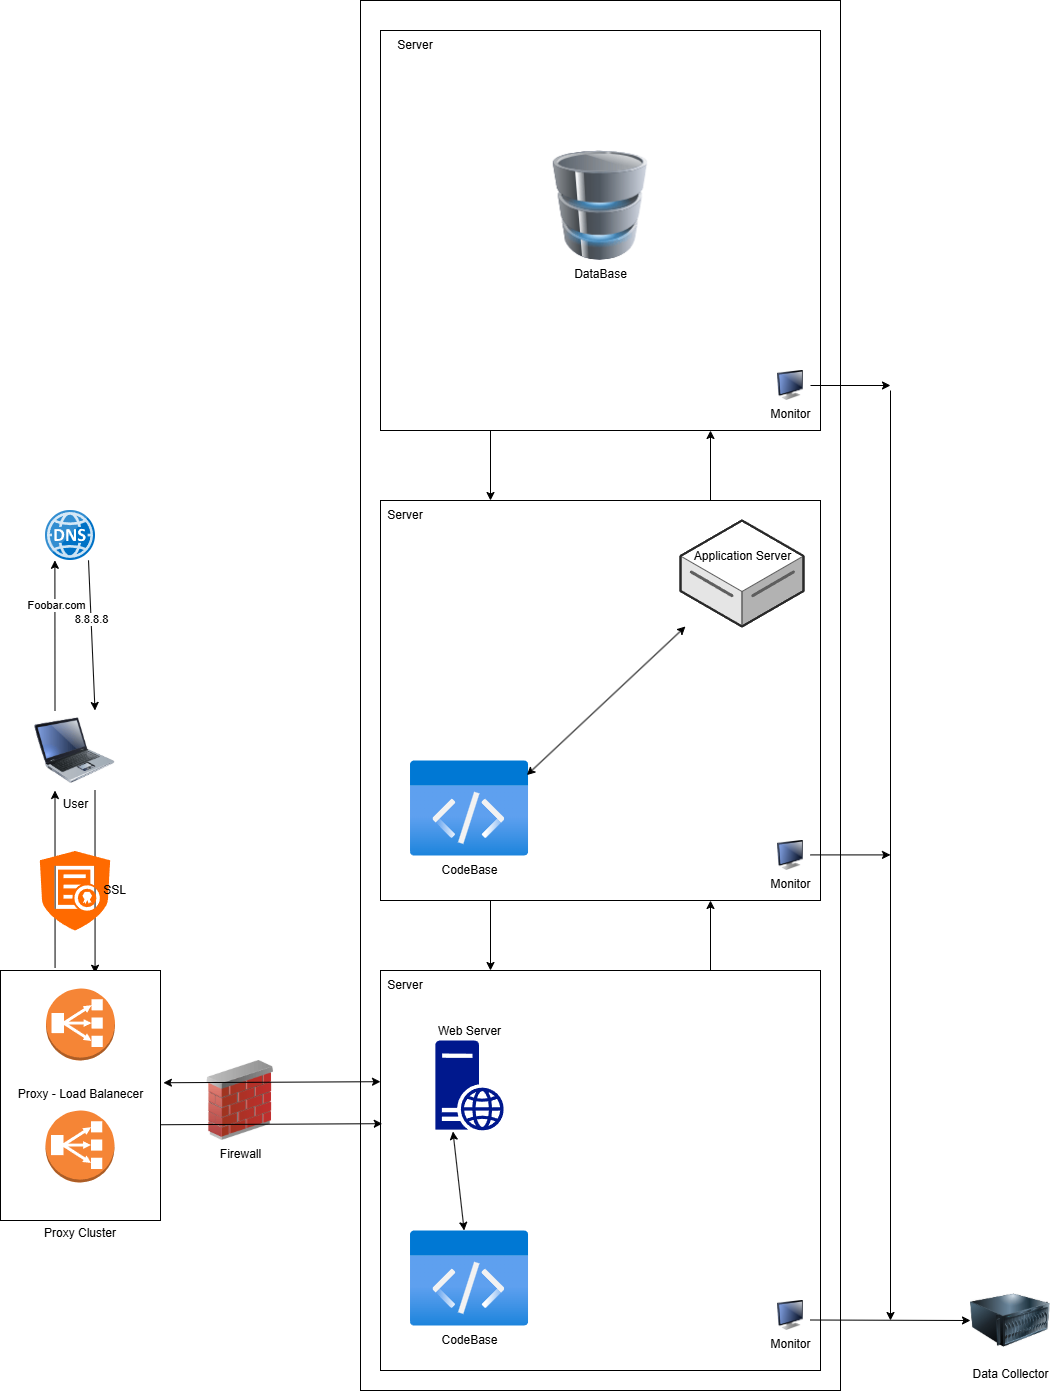

The diagram above was exported from draw.io. Its source (the exported page's mxGraphModel, read from the mxfile embedded in the PNG):
<mxGraphModel dx="2786" dy="2338" grid="1" gridSize="10" guides="1" tooltips="1" connect="1" arrows="1" fold="1" page="1" pageScale="1" pageWidth="1100" pageHeight="850" background="none" math="0" shadow="0">
  <root>
    <mxCell id="0" />
    <mxCell id="1" parent="0" />
    <mxCell id="qU9091Z-k5Z4Ng67-7FG-133" value="" style="endArrow=classic;html=1;rounded=0;entryX=0.25;entryY=1;entryDx=0;entryDy=0;exitX=0.341;exitY=-0.01;exitDx=0;exitDy=0;exitPerimeter=0;" edge="1" parent="1" source="qU9091Z-k5Z4Ng67-7FG-129" target="qU9091Z-k5Z4Ng67-7FG-1">
      <mxGeometry width="50" height="50" relative="1" as="geometry">
        <mxPoint x="250" y="360" as="sourcePoint" />
        <mxPoint x="300" y="310" as="targetPoint" />
      </mxGeometry>
    </mxCell>
    <mxCell id="qU9091Z-k5Z4Ng67-7FG-134" value="" style="endArrow=classic;html=1;rounded=0;exitX=0.75;exitY=1;exitDx=0;exitDy=0;entryX=0.591;entryY=0.011;entryDx=0;entryDy=0;entryPerimeter=0;" edge="1" parent="1" source="qU9091Z-k5Z4Ng67-7FG-1" target="qU9091Z-k5Z4Ng67-7FG-129">
      <mxGeometry width="50" height="50" relative="1" as="geometry">
        <mxPoint x="250" y="360" as="sourcePoint" />
        <mxPoint x="300" y="310" as="targetPoint" />
      </mxGeometry>
    </mxCell>
    <mxCell id="qU9091Z-k5Z4Ng67-7FG-129" value="Proxy Cluster" style="rounded=0;whiteSpace=wrap;html=1;spacingBottom=-275;" vertex="1" parent="1">
      <mxGeometry x="10" y="400" width="160" height="250" as="geometry" />
    </mxCell>
    <mxCell id="qU9091Z-k5Z4Ng67-7FG-58" value="" style="rounded=0;whiteSpace=wrap;html=1;" vertex="1" parent="1">
      <mxGeometry x="370" y="-570" width="480" height="1390" as="geometry" />
    </mxCell>
    <mxCell id="qU9091Z-k5Z4Ng67-7FG-1" value="User" style="image;html=1;image=img/lib/clip_art/computers/Laptop_128x128.png" vertex="1" parent="1">
      <mxGeometry x="44.5" y="140" width="80" height="80" as="geometry" />
    </mxCell>
    <mxCell id="qU9091Z-k5Z4Ng67-7FG-4" value="" style="image;sketch=0;aspect=fixed;html=1;points=[];align=center;fontSize=12;image=img/lib/mscae/DNS.svg;" vertex="1" parent="1">
      <mxGeometry x="55" y="-60" width="50" height="50" as="geometry" />
    </mxCell>
    <mxCell id="qU9091Z-k5Z4Ng67-7FG-5" value="" style="endArrow=classic;html=1;rounded=0;exitX=0.25;exitY=0;exitDx=0;exitDy=0;entryX=0.188;entryY=0.996;entryDx=0;entryDy=0;entryPerimeter=0;" edge="1" parent="1" source="qU9091Z-k5Z4Ng67-7FG-1" target="qU9091Z-k5Z4Ng67-7FG-4">
      <mxGeometry width="50" height="50" relative="1" as="geometry">
        <mxPoint x="160" y="1110" as="sourcePoint" />
        <mxPoint x="60" y="1170" as="targetPoint" />
      </mxGeometry>
    </mxCell>
    <mxCell id="qU9091Z-k5Z4Ng67-7FG-6" value="Foobar.com" style="edgeLabel;html=1;align=center;verticalAlign=middle;resizable=0;points=[];" vertex="1" connectable="0" parent="qU9091Z-k5Z4Ng67-7FG-5">
      <mxGeometry x="0.4154" y="-1" relative="1" as="geometry">
        <mxPoint as="offset" />
      </mxGeometry>
    </mxCell>
    <mxCell id="qU9091Z-k5Z4Ng67-7FG-7" value="" style="endArrow=classic;html=1;rounded=0;entryX=0.75;entryY=0;entryDx=0;entryDy=0;exitX=0.86;exitY=0.996;exitDx=0;exitDy=0;exitPerimeter=0;" edge="1" parent="1" source="qU9091Z-k5Z4Ng67-7FG-4" target="qU9091Z-k5Z4Ng67-7FG-1">
      <mxGeometry width="50" height="50" relative="1" as="geometry">
        <mxPoint x="100" y="1170" as="sourcePoint" />
        <mxPoint x="210" y="1060" as="targetPoint" />
      </mxGeometry>
    </mxCell>
    <mxCell id="qU9091Z-k5Z4Ng67-7FG-8" value="8.8.8.8" style="edgeLabel;html=1;align=center;verticalAlign=middle;resizable=0;points=[];" vertex="1" connectable="0" parent="qU9091Z-k5Z4Ng67-7FG-7">
      <mxGeometry x="-0.2154" y="-1" relative="1" as="geometry">
        <mxPoint as="offset" />
      </mxGeometry>
    </mxCell>
    <mxCell id="qU9091Z-k5Z4Ng67-7FG-9" value="" style="rounded=0;whiteSpace=wrap;html=1;" vertex="1" parent="1">
      <mxGeometry x="390" y="-70" width="440" height="400" as="geometry" />
    </mxCell>
    <mxCell id="qU9091Z-k5Z4Ng67-7FG-12" value="CodeBase" style="image;aspect=fixed;html=1;points=[];align=center;fontSize=12;image=img/lib/azure2/general/Code.svg;" vertex="1" parent="1">
      <mxGeometry x="420.01" y="190" width="118.15" height="96" as="geometry" />
    </mxCell>
    <mxCell id="qU9091Z-k5Z4Ng67-7FG-14" value="Application Server" style="verticalLabelPosition=bottom;html=1;verticalAlign=top;strokeWidth=1;align=center;outlineConnect=0;dashed=0;outlineConnect=0;shape=mxgraph.aws3d.dataServer;strokeColor=#5E5E5E;aspect=fixed;spacingBottom=0;spacingTop=0;spacing=-82;" vertex="1" parent="1">
      <mxGeometry x="690" y="-50" width="123" height="106" as="geometry" />
    </mxCell>
    <mxCell id="qU9091Z-k5Z4Ng67-7FG-16" value="" style="endArrow=classic;startArrow=classic;html=1;rounded=0;exitX=0.985;exitY=0.152;exitDx=0;exitDy=0;exitPerimeter=0;" edge="1" parent="1" source="qU9091Z-k5Z4Ng67-7FG-12" target="qU9091Z-k5Z4Ng67-7FG-14">
      <mxGeometry width="50" height="50" relative="1" as="geometry">
        <mxPoint x="20" y="190" as="sourcePoint" />
        <mxPoint x="70" y="140" as="targetPoint" />
      </mxGeometry>
    </mxCell>
    <mxCell id="qU9091Z-k5Z4Ng67-7FG-27" value="Server" style="text;html=1;align=center;verticalAlign=middle;whiteSpace=wrap;rounded=0;" vertex="1" parent="1">
      <mxGeometry x="390" y="-70" width="50" height="30" as="geometry" />
    </mxCell>
    <mxCell id="qU9091Z-k5Z4Ng67-7FG-41" value="" style="rounded=0;whiteSpace=wrap;html=1;" vertex="1" parent="1">
      <mxGeometry x="390" y="400" width="440" height="400" as="geometry" />
    </mxCell>
    <mxCell id="qU9091Z-k5Z4Ng67-7FG-43" value="CodeBase" style="image;aspect=fixed;html=1;points=[];align=center;fontSize=12;image=img/lib/azure2/general/Code.svg;" vertex="1" parent="1">
      <mxGeometry x="420.01" y="660" width="118.15" height="96" as="geometry" />
    </mxCell>
    <mxCell id="qU9091Z-k5Z4Ng67-7FG-44" value="Web Server" style="sketch=0;aspect=fixed;pointerEvents=1;shadow=0;dashed=0;html=1;strokeColor=none;labelPosition=center;verticalLabelPosition=bottom;verticalAlign=top;align=center;fillColor=#00188D;shape=mxgraph.mscae.enterprise.web_server;spacing=-111;" vertex="1" parent="1">
      <mxGeometry x="444.88" y="470" width="68.4" height="90" as="geometry" />
    </mxCell>
    <mxCell id="qU9091Z-k5Z4Ng67-7FG-47" value="" style="endArrow=classic;startArrow=classic;html=1;rounded=0;exitX=0.257;exitY=1.011;exitDx=0;exitDy=0;exitPerimeter=0;" edge="1" parent="1" source="qU9091Z-k5Z4Ng67-7FG-44" target="qU9091Z-k5Z4Ng67-7FG-43">
      <mxGeometry width="50" height="50" relative="1" as="geometry">
        <mxPoint x="240" y="754" as="sourcePoint" />
        <mxPoint x="322" y="666" as="targetPoint" />
      </mxGeometry>
    </mxCell>
    <mxCell id="qU9091Z-k5Z4Ng67-7FG-53" value="Server" style="text;html=1;align=center;verticalAlign=middle;whiteSpace=wrap;rounded=0;" vertex="1" parent="1">
      <mxGeometry x="390" y="400" width="50" height="30" as="geometry" />
    </mxCell>
    <mxCell id="qU9091Z-k5Z4Ng67-7FG-55" value="Proxy - Load Balanecer" style="outlineConnect=0;dashed=0;verticalLabelPosition=bottom;verticalAlign=top;align=center;html=1;shape=mxgraph.aws3.classic_load_balancer;fillColor=#F58536;gradientColor=none;spacing=-100;" vertex="1" parent="1">
      <mxGeometry x="55" y="540" width="69" height="72" as="geometry" />
    </mxCell>
    <mxCell id="qU9091Z-k5Z4Ng67-7FG-79" value="" style="rounded=0;whiteSpace=wrap;html=1;" vertex="1" parent="1">
      <mxGeometry x="390" y="-540" width="440" height="400" as="geometry" />
    </mxCell>
    <mxCell id="qU9091Z-k5Z4Ng67-7FG-80" value="DataBase" style="image;html=1;image=img/lib/clip_art/computers/Database_128x128.png" vertex="1" parent="1">
      <mxGeometry x="553.5" y="-420" width="113" height="110" as="geometry" />
    </mxCell>
    <mxCell id="qU9091Z-k5Z4Ng67-7FG-91" value="Server" style="text;html=1;align=center;verticalAlign=middle;whiteSpace=wrap;rounded=0;" vertex="1" parent="1">
      <mxGeometry x="400" y="-540" width="50" height="30" as="geometry" />
    </mxCell>
    <mxCell id="qU9091Z-k5Z4Ng67-7FG-110" value="Firewall" style="image;html=1;image=img/lib/clip_art/networking/Firewall_02_128x128.png" vertex="1" parent="1">
      <mxGeometry x="210" y="490" width="80" height="80" as="geometry" />
    </mxCell>
    <mxCell id="qU9091Z-k5Z4Ng67-7FG-112" value="Monitor" style="image;html=1;image=img/lib/clip_art/computers/Monitor_128x128.png" vertex="1" parent="1">
      <mxGeometry x="780" y="270" width="40" height="30" as="geometry" />
    </mxCell>
    <mxCell id="qU9091Z-k5Z4Ng67-7FG-113" value="Monitor" style="image;html=1;image=img/lib/clip_art/computers/Monitor_128x128.png" vertex="1" parent="1">
      <mxGeometry x="780" y="-200" width="40" height="30" as="geometry" />
    </mxCell>
    <mxCell id="qU9091Z-k5Z4Ng67-7FG-114" value="Monitor" style="image;html=1;image=img/lib/clip_art/computers/Monitor_128x128.png" vertex="1" parent="1">
      <mxGeometry x="780" y="730" width="40" height="30" as="geometry" />
    </mxCell>
    <mxCell id="qU9091Z-k5Z4Ng67-7FG-116" value="Data Collector" style="image;html=1;image=img/lib/clip_art/computers/Server_128x128.png" vertex="1" parent="1">
      <mxGeometry x="980" y="710" width="80" height="80" as="geometry" />
    </mxCell>
    <mxCell id="qU9091Z-k5Z4Ng67-7FG-117" value="" style="endArrow=classic;html=1;rounded=0;exitX=1;exitY=0.5;exitDx=0;exitDy=0;" edge="1" parent="1" source="qU9091Z-k5Z4Ng67-7FG-113">
      <mxGeometry width="50" height="50" relative="1" as="geometry">
        <mxPoint x="950" y="-220" as="sourcePoint" />
        <mxPoint x="900" y="-185" as="targetPoint" />
      </mxGeometry>
    </mxCell>
    <mxCell id="qU9091Z-k5Z4Ng67-7FG-119" value="" style="endArrow=classic;html=1;rounded=0;exitX=1;exitY=0.5;exitDx=0;exitDy=0;" edge="1" parent="1">
      <mxGeometry width="50" height="50" relative="1" as="geometry">
        <mxPoint x="820" y="284.41" as="sourcePoint" />
        <mxPoint x="900" y="284.41" as="targetPoint" />
      </mxGeometry>
    </mxCell>
    <mxCell id="qU9091Z-k5Z4Ng67-7FG-120" value="" style="endArrow=classic;html=1;rounded=0;exitX=1;exitY=0.5;exitDx=0;exitDy=0;entryX=0;entryY=0.5;entryDx=0;entryDy=0;" edge="1" parent="1" target="qU9091Z-k5Z4Ng67-7FG-116">
      <mxGeometry width="50" height="50" relative="1" as="geometry">
        <mxPoint x="820" y="749.5" as="sourcePoint" />
        <mxPoint x="900" y="749.5" as="targetPoint" />
      </mxGeometry>
    </mxCell>
    <mxCell id="qU9091Z-k5Z4Ng67-7FG-121" value="" style="endArrow=classic;html=1;rounded=0;" edge="1" parent="1">
      <mxGeometry width="50" height="50" relative="1" as="geometry">
        <mxPoint x="900" y="-180" as="sourcePoint" />
        <mxPoint x="900" y="750" as="targetPoint" />
      </mxGeometry>
    </mxCell>
    <mxCell id="qU9091Z-k5Z4Ng67-7FG-122" value="" style="endArrow=classic;startArrow=classic;html=1;rounded=0;entryX=0;entryY=0.278;entryDx=0;entryDy=0;entryPerimeter=0;exitX=1.018;exitY=0.449;exitDx=0;exitDy=0;exitPerimeter=0;" edge="1" parent="1" source="qU9091Z-k5Z4Ng67-7FG-129" target="qU9091Z-k5Z4Ng67-7FG-41">
      <mxGeometry width="50" height="50" relative="1" as="geometry">
        <mxPoint x="250" y="440" as="sourcePoint" />
        <mxPoint x="200" y="592" as="targetPoint" />
      </mxGeometry>
    </mxCell>
    <mxCell id="qU9091Z-k5Z4Ng67-7FG-124" value="" style="endArrow=classic;html=1;rounded=0;entryX=0.75;entryY=1;entryDx=0;entryDy=0;exitX=0.75;exitY=0;exitDx=0;exitDy=0;" edge="1" parent="1" source="qU9091Z-k5Z4Ng67-7FG-9" target="qU9091Z-k5Z4Ng67-7FG-79">
      <mxGeometry width="50" height="50" relative="1" as="geometry">
        <mxPoint x="720" as="sourcePoint" />
        <mxPoint x="720" y="-140" as="targetPoint" />
      </mxGeometry>
    </mxCell>
    <mxCell id="qU9091Z-k5Z4Ng67-7FG-125" value="" style="endArrow=classic;html=1;rounded=0;exitX=0.25;exitY=1;exitDx=0;exitDy=0;entryX=0.25;entryY=0;entryDx=0;entryDy=0;" edge="1" parent="1" source="qU9091Z-k5Z4Ng67-7FG-79" target="qU9091Z-k5Z4Ng67-7FG-9">
      <mxGeometry width="50" height="50" relative="1" as="geometry">
        <mxPoint x="400" y="130" as="sourcePoint" />
        <mxPoint x="450" y="80" as="targetPoint" />
      </mxGeometry>
    </mxCell>
    <mxCell id="qU9091Z-k5Z4Ng67-7FG-126" value="" style="endArrow=classic;html=1;rounded=0;exitX=0.75;exitY=0;exitDx=0;exitDy=0;entryX=0.75;entryY=1;entryDx=0;entryDy=0;" edge="1" parent="1" source="qU9091Z-k5Z4Ng67-7FG-41" target="qU9091Z-k5Z4Ng67-7FG-9">
      <mxGeometry width="50" height="50" relative="1" as="geometry">
        <mxPoint x="714" y="300" as="sourcePoint" />
        <mxPoint x="714" y="160" as="targetPoint" />
      </mxGeometry>
    </mxCell>
    <mxCell id="qU9091Z-k5Z4Ng67-7FG-127" value="" style="endArrow=classic;html=1;rounded=0;exitX=0.25;exitY=1;exitDx=0;exitDy=0;entryX=0.25;entryY=0;entryDx=0;entryDy=0;" edge="1" parent="1" source="qU9091Z-k5Z4Ng67-7FG-9" target="qU9091Z-k5Z4Ng67-7FG-41">
      <mxGeometry width="50" height="50" relative="1" as="geometry">
        <mxPoint x="504" y="160" as="sourcePoint" />
        <mxPoint x="504" y="300" as="targetPoint" />
      </mxGeometry>
    </mxCell>
    <mxCell id="qU9091Z-k5Z4Ng67-7FG-130" value="" style="outlineConnect=0;dashed=0;verticalLabelPosition=bottom;verticalAlign=top;align=center;html=1;shape=mxgraph.aws3.classic_load_balancer;fillColor=#F58536;gradientColor=none;spacing=-100;" vertex="1" parent="1">
      <mxGeometry x="55.5" y="418" width="69" height="72" as="geometry" />
    </mxCell>
    <mxCell id="qU9091Z-k5Z4Ng67-7FG-131" value="" style="endArrow=classic;html=1;rounded=0;exitX=0.999;exitY=0.617;exitDx=0;exitDy=0;exitPerimeter=0;entryX=0.004;entryY=0.383;entryDx=0;entryDy=0;entryPerimeter=0;" edge="1" parent="1" source="qU9091Z-k5Z4Ng67-7FG-129" target="qU9091Z-k5Z4Ng67-7FG-41">
      <mxGeometry width="50" height="50" relative="1" as="geometry">
        <mxPoint x="250" y="570" as="sourcePoint" />
        <mxPoint x="300" y="520" as="targetPoint" />
      </mxGeometry>
    </mxCell>
    <mxCell id="qU9091Z-k5Z4Ng67-7FG-94" value="SSL" style="points=[];aspect=fixed;html=1;align=center;shadow=0;dashed=0;fillColor=#FF6A00;strokeColor=none;shape=mxgraph.alibaba_cloud.cas_ssl_central_authentication_service;spacingLeft=80;spacingBottom=1;" vertex="1" parent="1">
      <mxGeometry x="49.31999999999999" y="280.5" width="70.35" height="79.5" as="geometry" />
    </mxCell>
  </root>
</mxGraphModel>